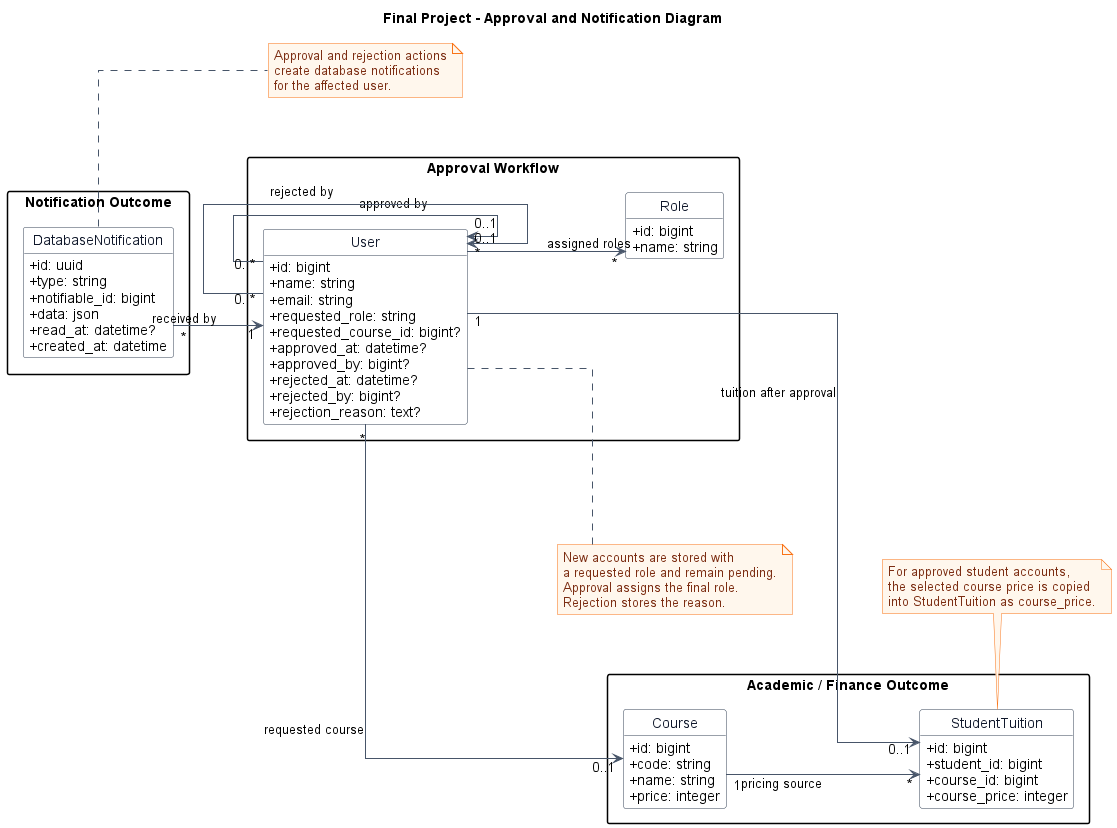

The diagram above was rendered by PlantUML. Its source (embedded in the PNG):
@startuml
title Final Project - Approval and Notification Diagram

left to right direction
hide circle
hide methods

skinparam classAttributeIconSize 0
skinparam shadowing false
skinparam linetype ortho
skinparam backgroundColor white
skinparam defaultFontName Arial
skinparam nodesep 95
skinparam ranksep 90

skinparam packageStyle rectangle

skinparam Class {
  BorderColor #334155
  BackgroundColor white
  FontColor #0F172A
}

skinparam Arrow {
  Color #475569
  Thickness 1
}

skinparam Note {
  BackgroundColor #FFF7ED
  BorderColor #F97316
  FontColor #7C2D12
}

package "Approval Workflow" {
  class User {
    +id: bigint
    +name: string
    +email: string
    +requested_role: string
    +requested_course_id: bigint?
    +approved_at: datetime?
    +approved_by: bigint?
    +rejected_at: datetime?
    +rejected_by: bigint?
    +rejection_reason: text?
  }

  class Role {
    +id: bigint
    +name: string
  }
}

package "Academic / Finance Outcome" {
  class Course {
    +id: bigint
    +code: string
    +name: string
    +price: integer
  }

  class StudentTuition {
    +id: bigint
    +student_id: bigint
    +course_id: bigint
    +course_price: integer
  }
}

package "Notification Outcome" {
  class DatabaseNotification {
    +id: uuid
    +type: string
    +notifiable_id: bigint
    +data: json
    +read_at: datetime?
    +created_at: datetime
  }
}

User "*" --> "*" Role : assigned roles
User "*" --> "0..1" Course : requested course
User "1" --> "0..1" StudentTuition : tuition after approval
Course "1" --> "*" StudentTuition : pricing source

User "0..*" --> "0..1" User : approved by
User "0..*" --> "0..1" User : rejected by

DatabaseNotification "*" --> "1" User : received by

note as N1
  New accounts are stored with
  a requested role and remain pending.
  Approval assigns the final role.
  Rejection stores the reason.
end note

note bottom of StudentTuition
  For approved student accounts,
  the selected course price is copied
  into StudentTuition as course_price.
end note

note as N3
  Approval and rejection actions
  create database notifications
  for the affected user.
end note

User .. N1
DatabaseNotification .. N3

@enduml